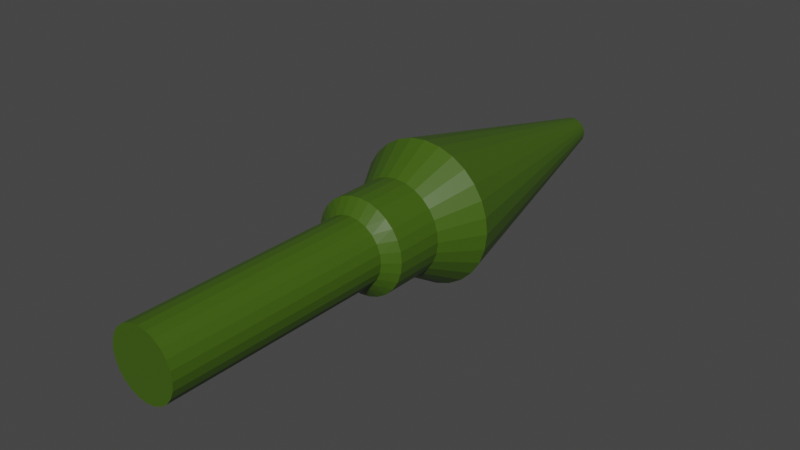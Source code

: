 # Source: Weapon-Projectile-Barrel.blend  (saved by Blender 2.80.75; exported with 4.5.12 LTS)
import bpy
from mathutils import Matrix  # noqa: F401  (used for matrix-valued properties, if any)

bpy.ops.wm.read_factory_settings(use_empty=True)
scene = bpy.context.scene
scene.name = 'Scene'

# ---- collections
col_collection = bpy.data.collections.new('Collection'); scene.collection.children.link(col_collection)

# ---- materials (node trees are filled in below, after node groups)
mat_main_color = bpy.data.materials.new('Main color')
mat_main_color.alpha_threshold = 0.0
mat_main_color.use_transparent_shadow = False
mat_main_color.line_color = (0.0, 0.0, 0.0, 1.0)

# ---- material node trees
mat_main_color.use_nodes = True; mat_main_color.node_tree.nodes.clear()
_N = mat_main_color.node_tree.nodes; _L = mat_main_color.node_tree.links
n0 = _N.new('ShaderNodeOutputMaterial'); n0.name = 'Material Output'; n0.location = (300, 300)
n1 = _N.new('ShaderNodeBsdfPrincipled'); n1.name = 'Principled BSDF'; n1.location = (10, 300)
n1.distribution = 'GGX'
n1.subsurface_method = 'BURLEY'
n1.inputs[0].default_value = (0.05158, 0.1107, 0.006136, 1.0)
n1.inputs[2].default_value = 0.4
n1.inputs[3].default_value = 1.45
n1.inputs[27].default_value = (0.0, 0.0, 0.0, 1.0)
n1.inputs[28].default_value = 1.0
_L.new(n1.outputs[0], n0.inputs[0])
n0.is_active_output = True

# ---- world
world_world = bpy.data.worlds.new('World'); scene.world = world_world
world_world.use_nodes = True; world_world.node_tree.nodes.clear()
_N = world_world.node_tree.nodes; _L = world_world.node_tree.links
n0 = _N.new('ShaderNodeOutputWorld'); n0.name = 'World Output'; n0.location = (300, 300)
n1 = _N.new('ShaderNodeBackground'); n1.name = 'Background'; n1.location = (10, 300)
n1.inputs[0].default_value = (0.05088, 0.05088, 0.05088, 1.0)
_L.new(n1.outputs[0], n0.inputs[0])
n0.is_active_output = True
world_world.color = (0.05088, 0.05088, 0.05088)
world_world.use_sun_shadow = False
world_world.sun_shadow_jitter_overblur = 0.0

# ---- meshes
me_weapon_projectile_barrel = bpy.data.meshes.new('Weapon-Projectile-Barrel')
me_weapon_projectile_barrel.from_pydata([(1.142, -0.5532, 5.781), (0.9907, -0.7935, 5.781), (0.2512, -0.07827, 10.33), (0.7901, -0.9941, 5.781), (0.2576, -0.02094, 10.33), (0.2512, 0.03638, 10.33), (0.2321, 0.09083, 10.33), (0.5498, -1.145, 5.781), (0.2014, 0.1397, 10.33), (0.282, -1.239, 5.781), (0.1606, 0.1805, 10.33), (0.1118, 0.2112, 10.33), (0.05732, 0.2302, 10.33), (-2.178e-09, -1.271, 5.781), (2.949e-09, 0.2367, 10.33), (-0.282, -1.239, 5.781), (-0.05732, 0.2302, 10.33), (-0.5498, -1.145, 5.781), (-0.1118, 0.2112, 10.33), (-0.1606, 0.1805, 10.33), (-0.2014, 0.1397, 10.33), (-0.7901, -0.9941, 5.781), (-0.2321, 0.09083, 10.33), (-0.9907, -0.7935, 5.781), (-0.2512, 0.03638, 10.33), (-0.2576, -0.02094, 10.33), (-0.2512, -0.07827, 10.33), (-1.142, -0.5532, 5.781), (-0.2321, -0.1327, 10.33), (-1.235, -0.2854, 5.781), (-0.2014, -0.1816, 10.33), (-1.267, -0.003399, 5.781), (-0.1606, -0.2224, 10.33), (-0.1118, -0.253, 10.33), (-0.05732, -0.2721, 10.33), (-1.235, 0.2786, 5.781), (2.949e-09, -0.2786, 10.33), (-1.142, 0.5464, 5.781), (0.05732, -0.2721, 10.33), (0.1118, -0.253, 10.33), (0.1606, -0.2224, 10.33), (0.2014, -0.1816, 10.33), (0.2321, -0.1327, 10.33), (-0.9907, 0.7867, 5.781), (-0.7901, 0.9873, 5.781), (-0.5498, 1.138, 5.781), (-0.282, 1.232, 5.781), (-2.178e-09, 1.264, 5.781), (0.282, 1.232, 5.781), (0.5498, 1.138, 5.781), (0.7901, 0.9873, 5.781), (0.9907, 0.7867, 5.781), (1.142, 0.5464, 5.781), (1.235, 0.2786, 5.781), (1.267, -0.003399, 5.781), (1.235, -0.2854, 5.781), (0.8173, -0.1872, 5.078), (0.8384, -0.000687, 5.078), (0.8173, 0.1859, 5.078), (0.7553, 0.3631, 5.078), (0.6554, 0.522, 5.078), (0.5227, 0.6548, 5.078), (0.3637, 0.7546, 5.078), (0.1866, 0.8166, 5.078), (0.0, 0.8377, 5.078), (-0.1866, 0.8166, 5.078), (-0.3637, 0.7546, 5.078), (-0.5227, 0.6548, 5.078), (-0.6554, 0.522, 5.078), (-0.7553, 0.3631, 5.078), (-0.8173, 0.1859, 5.078), (-0.8384, -0.000687, 5.078), (-0.8173, -0.1872, 5.078), (-0.7553, -0.3644, 5.078), (-0.6554, -0.5234, 5.078), (-0.5227, -0.6561, 5.078), (-0.3637, -0.756, 5.078), (-0.1866, -0.818, 5.078), (0.0, -0.839, 5.078), (0.1866, -0.818, 5.078), (0.3637, -0.756, 5.078), (0.5227, -0.6561, 5.078), (0.6554, -0.5234, 5.078), (0.7553, -0.3644, 5.078), (0.8173, -0.1866, 4.2), (0.8384, 0.0, 4.2), (0.8173, 0.1866, 4.2), (0.7553, 0.3637, 4.2), (0.6554, 0.5227, 4.2), (0.5227, 0.6554, 4.2), (0.3637, 0.7553, 4.2), (0.1866, 0.8173, 4.2), (0.0, 0.8384, 4.2), (-0.1866, 0.8173, 4.2), (-0.3637, 0.7553, 4.2), (-0.5227, 0.6554, 4.2), (-0.6554, 0.5227, 4.2), (-0.7553, 0.3637, 4.2), (-0.8173, 0.1866, 4.2), (-0.8384, 0.0, 4.2), (-0.8173, -0.1866, 4.2), (-0.7553, -0.3637, 4.2), (-0.6554, -0.5227, 4.2), (-0.5227, -0.6554, 4.2), (-0.3637, -0.7553, 4.2), (-0.1866, -0.8173, 4.2), (0.0, -0.8384, 4.2), (0.1866, -0.8173, 4.2), (0.3637, -0.7553, 4.2), (0.5227, -0.6554, 4.2), (0.6554, -0.5227, 4.2), (0.7553, -0.3637, 4.2), (0.6, 0.0, 4.0), (0.5796, -0.1553, 4.0), (0.5196, -0.3, 4.0), (0.4243, -0.4243, 4.0), (0.3, -0.5196, 4.0), (0.1553, -0.5796, 4.0), (0.0, -0.6, 4.0), (-0.1553, -0.5796, 4.0), (-0.3, -0.5196, 4.0), (-0.4243, -0.4243, 4.0), (-0.5196, -0.3, 4.0), (-0.5796, -0.1553, 4.0), (-0.6, 0.0, 4.0), (-0.5796, 0.1553, 4.0), (-0.5196, 0.3, 4.0), (-0.4243, 0.4243, 4.0), (-0.3, 0.5196, 4.0), (-0.1553, 0.5796, 4.0), (0.0, 0.6, 4.0), (0.1553, 0.5796, 4.0), (0.3, 0.5196, 4.0), (0.4243, 0.4243, 4.0), (0.5196, 0.3, 4.0), (0.5796, 0.1553, 4.0), (0.6, 0.0, 0.0), (0.5796, 0.1553, 0.0), (0.5196, 0.3, 0.0), (0.4243, 0.4243, 0.0), (0.3, 0.5196, 0.0), (0.1553, 0.5796, 0.0), (0.0, 0.6, 0.0), (-0.1553, 0.5796, 0.0), (-0.3, 0.5196, 0.0), (-0.4243, 0.4243, 0.0), (-0.5196, 0.3, 0.0), (-0.5796, 0.1553, 0.0), (-0.6, 0.0, 0.0), (-0.5796, -0.1553, 0.0), (-0.5196, -0.3, 0.0), (0.5796, -0.1553, 0.0), (0.5196, -0.3, 0.0), (0.4243, -0.4243, 0.0), (0.3, -0.5196, 0.0), (0.1553, -0.5796, 0.0), (0.0, -0.6, 0.0), (-0.1553, -0.5796, 0.0), (-0.3, -0.5196, 0.0), (-0.4243, -0.4243, 0.0)], [], [(108, 107, 117, 116), (146, 139, 138, 147), (137, 135, 112, 136), (139, 133, 134, 138), (146, 126, 127, 145), (121, 159, 158, 120), (119, 157, 156, 118), (117, 155, 154, 116), (114, 152, 151, 113), (150, 122, 123, 149), (147, 148, 124, 125), (144, 128, 129, 143), (141, 131, 132, 140), (135, 86, 85, 112), (43, 37, 22, 20), (21, 17, 33, 32), (1, 0, 42, 41), (49, 48, 12, 11), (37, 35, 24, 22), (0, 55, 2, 42), (17, 15, 34, 33), (55, 54, 4, 2), (48, 47, 14, 12), (35, 31, 25, 24), (15, 13, 36, 34), (54, 53, 5, 4), (47, 46, 16, 14), (31, 29, 26, 25), (13, 9, 38, 36), (53, 52, 6, 5), (46, 45, 18, 16), (88, 87, 134, 133), (29, 27, 28, 26), (9, 7, 39, 38), (52, 51, 8, 6), (45, 44, 19, 18), (27, 23, 30, 28), (7, 3, 40, 39), (51, 50, 10, 8), (44, 43, 20, 19), (63, 64, 47, 48), (56, 57, 54, 55), (148, 137, 136, 149), (76, 77, 15, 17), (83, 56, 55, 0), (69, 70, 35, 37), (62, 63, 48, 49), (82, 83, 0, 1), (75, 76, 17, 21), (68, 69, 37, 43), (61, 62, 49, 50), (81, 82, 1, 3), (74, 75, 21, 23), (67, 68, 43, 44), (60, 61, 50, 51), (80, 81, 3, 7), (73, 74, 23, 27), (66, 67, 44, 45), (59, 60, 51, 52), (79, 80, 7, 9), (72, 73, 27, 29), (66, 65, 93, 94), (67, 66, 94, 95), (68, 67, 95, 96), (69, 68, 96, 97), (70, 69, 97, 98), (71, 70, 98, 99), (72, 71, 99, 100), (73, 72, 100, 101), (74, 73, 101, 102), (75, 74, 102, 103), (76, 75, 103, 104), (77, 76, 104, 105), (78, 77, 105, 106), (79, 78, 106, 107), (65, 66, 45, 46), (58, 59, 52, 53), (78, 79, 9, 13), (71, 72, 29, 31), (64, 65, 46, 47), (57, 58, 53, 54), (77, 78, 13, 15), (98, 125, 124, 99), (107, 106, 118, 117), (104, 120, 119, 105), (109, 108, 116, 115), (115, 110, 109), (103, 121, 120, 104), (101, 100, 123, 122), (93, 92, 130, 129), (91, 131, 130, 92), (97, 126, 125, 98), (102, 101, 122, 121), (121, 103, 102), (96, 127, 126, 97), (87, 86, 135, 134), (23, 21, 32, 30), (105, 119, 118, 106), (90, 132, 131, 91), (95, 94, 128, 127), (127, 96, 95), (89, 133, 132, 90), (111, 114, 113, 84), (100, 99, 124, 123), (84, 113, 112, 85), (3, 1, 41, 40), (151, 150, 149, 136), (133, 89, 88), (110, 115, 114, 111), (94, 93, 129, 128), (113, 151, 136, 112), (138, 134, 135, 137), (140, 132, 133, 139), (142, 130, 131, 141), (143, 129, 130, 142), (145, 127, 128, 144), (147, 125, 126, 146), (148, 149, 123, 124), (115, 153, 152, 114), (116, 154, 153, 115), (118, 156, 155, 117), (120, 158, 157, 119), (147, 138, 137, 148), (122, 150, 159, 121), (50, 49, 11, 10), (152, 159, 150, 151), (139, 146, 145), (139, 145, 140), (140, 145, 144), (140, 144, 141), (141, 144, 143), (141, 143, 142), (159, 152, 153), (159, 153, 158), (158, 153, 154), (158, 154, 157), (157, 154, 155), (157, 155, 156), (70, 71, 31, 35), (65, 64, 92, 93), (64, 63, 91, 92), (63, 62, 90, 91), (62, 61, 89, 90), (61, 60, 88, 89), (60, 59, 87, 88), (59, 58, 86, 87), (58, 57, 85, 86), (57, 56, 84, 85), (83, 111, 84, 56), (83, 82, 110, 111), (82, 81, 109, 110), (81, 80, 108, 109), (80, 79, 107, 108), (38, 42, 12), (42, 2, 6), (2, 4, 6), (4, 5, 6), (6, 8, 12), (8, 10, 12), (10, 11, 12), (12, 14, 19), (14, 16, 19), (16, 18, 19), (19, 20, 25), (20, 22, 25), (22, 24, 25), (25, 26, 28), (28, 30, 25), (30, 32, 25), (32, 33, 38), (33, 34, 38), (34, 36, 38), (38, 39, 40), (40, 41, 38), (41, 42, 38), (42, 6, 12), (12, 19, 25), (25, 32, 12), (32, 38, 12)])
me_weapon_projectile_barrel.materials.append(mat_main_color)
me_weapon_projectile_barrel.use_remesh_preserve_volume = False
me_weapon_projectile_barrel.use_remesh_preserve_attributes = False
me_weapon_projectile_barrel.use_mirror_vertex_groups = False
me_weapon_projectile_barrel.update()

# ---- objects
ob_weapon_projectile_barrel = bpy.data.objects.new('Weapon-Projectile-Barrel', me_weapon_projectile_barrel)

# ---- transforms, parenting, visibility, modifiers, constraints
ob_weapon_projectile_barrel.location = (0.0, 0.0, 0.0)
ob_weapon_projectile_barrel.rotation_euler = (4.709, -0.0, 0.0)
ob_weapon_projectile_barrel.lineart.crease_threshold = 0.0

# ---- collection membership
col_collection.objects.link(ob_weapon_projectile_barrel)

# ---- scene / render settings (as saved in the file)
scene.frame_start = 1; scene.frame_end = 250; scene.frame_set(1)
scene.render.engine = 'BLENDER_EEVEE_NEXT'
scene.cycles.use_denoising = False
scene.cycles.samples = 128
scene.cycles.sampling_pattern = 'TABULATED_SOBOL'
scene.cycles.use_adaptive_sampling = False
scene.cycles.use_light_tree = False
scene.view_settings.view_transform = 'Filmic'
bpy.context.view_layer.update()

# ---- added for rendering (the .blend has no active camera and no usable light): camera, sun
cam_auto = bpy.data.cameras.new('AutoCamera')
cam_auto.lens = 50.0
cam_auto.sensor_width = 36.0
cam_auto.clip_end = 1000.0
ob_auto_camera = bpy.data.objects.new('AutoCamera', cam_auto)
scene.collection.objects.link(ob_auto_camera)
ob_auto_camera.location = (10.131, -6.99371, 8.08827)
ob_auto_camera.rotation_euler = (1.09748, -7.21219e-08, 0.694738)
scene.camera = ob_auto_camera
light_auto_sun = bpy.data.lights.new('AutoSun', 'SUN')
light_auto_sun.energy = 3.0
light_auto_sun.angle = 0.0523599
ob_auto_sun = bpy.data.objects.new('AutoSun', light_auto_sun)
scene.collection.objects.link(ob_auto_sun)
ob_auto_sun.rotation_euler = (0.872665, 0.174533, 0.523599)
bpy.context.view_layer.update()
